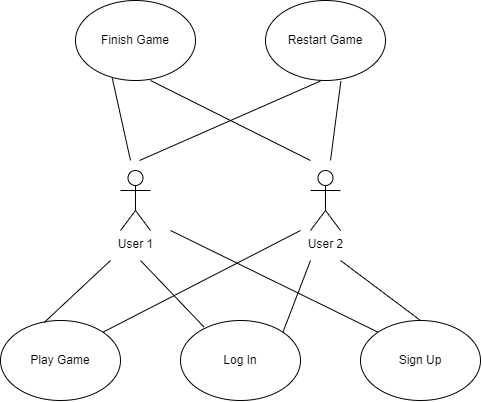

The diagram above was exported from draw.io. Its source (the exported page's mxGraphModel, read from the mxfile embedded in the PNG):
<mxGraphModel dx="1500" dy="1999" grid="1" gridSize="10" guides="1" tooltips="1" connect="1" arrows="1" fold="1" page="1" pageScale="1" pageWidth="827" pageHeight="1169" math="0" shadow="0">
  <root>
    <mxCell id="0" />
    <mxCell id="1" parent="0" />
    <mxCell id="eFVwGCvgJs3If9FClOE5-1" value="User 1" style="shape=umlActor;verticalLabelPosition=bottom;verticalAlign=top;html=1;outlineConnect=0;" vertex="1" parent="1">
      <mxGeometry x="200" y="130" width="30" height="60" as="geometry" />
    </mxCell>
    <mxCell id="eFVwGCvgJs3If9FClOE5-2" value="User 2" style="shape=umlActor;verticalLabelPosition=bottom;verticalAlign=top;html=1;outlineConnect=0;" vertex="1" parent="1">
      <mxGeometry x="390" y="130" width="30" height="60" as="geometry" />
    </mxCell>
    <mxCell id="eFVwGCvgJs3If9FClOE5-5" value="Play Game" style="ellipse;whiteSpace=wrap;html=1;" vertex="1" parent="1">
      <mxGeometry x="80" y="280" width="120" height="80" as="geometry" />
    </mxCell>
    <mxCell id="eFVwGCvgJs3If9FClOE5-6" value="Log In" style="ellipse;whiteSpace=wrap;html=1;" vertex="1" parent="1">
      <mxGeometry x="260" y="280" width="120" height="80" as="geometry" />
    </mxCell>
    <mxCell id="eFVwGCvgJs3If9FClOE5-7" value="Sign Up" style="ellipse;whiteSpace=wrap;html=1;" vertex="1" parent="1">
      <mxGeometry x="440" y="280" width="120" height="80" as="geometry" />
    </mxCell>
    <mxCell id="eFVwGCvgJs3If9FClOE5-8" value="Finish Game" style="ellipse;whiteSpace=wrap;html=1;" vertex="1" parent="1">
      <mxGeometry x="155" y="-40" width="120" height="80" as="geometry" />
    </mxCell>
    <mxCell id="eFVwGCvgJs3If9FClOE5-9" value="Restart Game" style="ellipse;whiteSpace=wrap;html=1;" vertex="1" parent="1">
      <mxGeometry x="345" y="-40" width="120" height="80" as="geometry" />
    </mxCell>
    <mxCell id="eFVwGCvgJs3If9FClOE5-10" value="" style="endArrow=none;html=1;rounded=0;entryX=0.306;entryY=0.967;entryDx=0;entryDy=0;entryPerimeter=0;" edge="1" parent="1" target="eFVwGCvgJs3If9FClOE5-8">
      <mxGeometry width="50" height="50" relative="1" as="geometry">
        <mxPoint x="210" y="120" as="sourcePoint" />
        <mxPoint x="350" y="70" as="targetPoint" />
      </mxGeometry>
    </mxCell>
    <mxCell id="eFVwGCvgJs3If9FClOE5-11" value="" style="endArrow=none;html=1;rounded=0;" edge="1" parent="1">
      <mxGeometry width="50" height="50" relative="1" as="geometry">
        <mxPoint x="390" y="120" as="sourcePoint" />
        <mxPoint x="230" y="40" as="targetPoint" />
      </mxGeometry>
    </mxCell>
    <mxCell id="eFVwGCvgJs3If9FClOE5-12" value="" style="endArrow=none;html=1;rounded=0;entryX=0.456;entryY=1.008;entryDx=0;entryDy=0;entryPerimeter=0;" edge="1" parent="1" target="eFVwGCvgJs3If9FClOE5-9">
      <mxGeometry width="50" height="50" relative="1" as="geometry">
        <mxPoint x="219" y="120" as="sourcePoint" />
        <mxPoint x="219" y="62" as="targetPoint" />
      </mxGeometry>
    </mxCell>
    <mxCell id="eFVwGCvgJs3If9FClOE5-13" value="" style="endArrow=none;html=1;rounded=0;entryX=0.628;entryY=1.008;entryDx=0;entryDy=0;entryPerimeter=0;" edge="1" parent="1" target="eFVwGCvgJs3If9FClOE5-9">
      <mxGeometry width="50" height="50" relative="1" as="geometry">
        <mxPoint x="410" y="120" as="sourcePoint" />
        <mxPoint x="420" y="50" as="targetPoint" />
      </mxGeometry>
    </mxCell>
    <mxCell id="eFVwGCvgJs3If9FClOE5-14" value="" style="endArrow=none;html=1;rounded=0;entryX=0.364;entryY=0.025;entryDx=0;entryDy=0;entryPerimeter=0;" edge="1" parent="1" target="eFVwGCvgJs3If9FClOE5-5">
      <mxGeometry width="50" height="50" relative="1" as="geometry">
        <mxPoint x="190" y="220" as="sourcePoint" />
        <mxPoint x="130" y="270" as="targetPoint" />
      </mxGeometry>
    </mxCell>
    <mxCell id="eFVwGCvgJs3If9FClOE5-15" value="" style="endArrow=none;html=1;rounded=0;exitX=0.197;exitY=0.083;exitDx=0;exitDy=0;exitPerimeter=0;" edge="1" parent="1" source="eFVwGCvgJs3If9FClOE5-6">
      <mxGeometry width="50" height="50" relative="1" as="geometry">
        <mxPoint x="260" y="170" as="sourcePoint" />
        <mxPoint x="220" y="220" as="targetPoint" />
      </mxGeometry>
    </mxCell>
    <mxCell id="eFVwGCvgJs3If9FClOE5-16" value="" style="endArrow=none;html=1;rounded=0;entryX=0;entryY=0;entryDx=0;entryDy=0;" edge="1" parent="1" target="eFVwGCvgJs3If9FClOE5-7">
      <mxGeometry width="50" height="50" relative="1" as="geometry">
        <mxPoint x="250" y="190" as="sourcePoint" />
        <mxPoint x="259" y="102" as="targetPoint" />
      </mxGeometry>
    </mxCell>
    <mxCell id="eFVwGCvgJs3If9FClOE5-17" value="" style="endArrow=none;html=1;rounded=0;entryX=0.5;entryY=0;entryDx=0;entryDy=0;" edge="1" parent="1" target="eFVwGCvgJs3If9FClOE5-7">
      <mxGeometry width="50" height="50" relative="1" as="geometry">
        <mxPoint x="420" y="220" as="sourcePoint" />
        <mxPoint x="269" y="112" as="targetPoint" />
      </mxGeometry>
    </mxCell>
    <mxCell id="eFVwGCvgJs3If9FClOE5-18" value="" style="endArrow=none;html=1;rounded=0;entryX=1;entryY=0;entryDx=0;entryDy=0;" edge="1" parent="1" target="eFVwGCvgJs3If9FClOE5-6">
      <mxGeometry width="50" height="50" relative="1" as="geometry">
        <mxPoint x="390" y="220" as="sourcePoint" />
        <mxPoint x="279" y="122" as="targetPoint" />
      </mxGeometry>
    </mxCell>
    <mxCell id="eFVwGCvgJs3If9FClOE5-19" value="" style="endArrow=none;html=1;rounded=0;exitX=1;exitY=0;exitDx=0;exitDy=0;" edge="1" parent="1" source="eFVwGCvgJs3If9FClOE5-5">
      <mxGeometry width="50" height="50" relative="1" as="geometry">
        <mxPoint x="300" y="210" as="sourcePoint" />
        <mxPoint x="380" y="190" as="targetPoint" />
      </mxGeometry>
    </mxCell>
  </root>
</mxGraphModel>